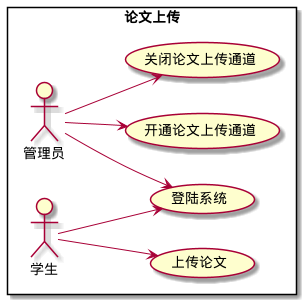

The diagram above was rendered by PlantUML. Its source (embedded in the PNG):
@startuml
left to right direction

rectangle "论文上传" {
    actor aa as "管理员"
    actor sa as "学生"
    usecase login as "登陆系统"
    usecase setBegin as "开通论文上传通道"
    usecase setEnd as "关闭论文上传通道"
    usecase upload as "上传论文"
    aa --> login
    aa --> setBegin
    aa --> setEnd
    sa --> login
    sa --> upload
}

@enduml